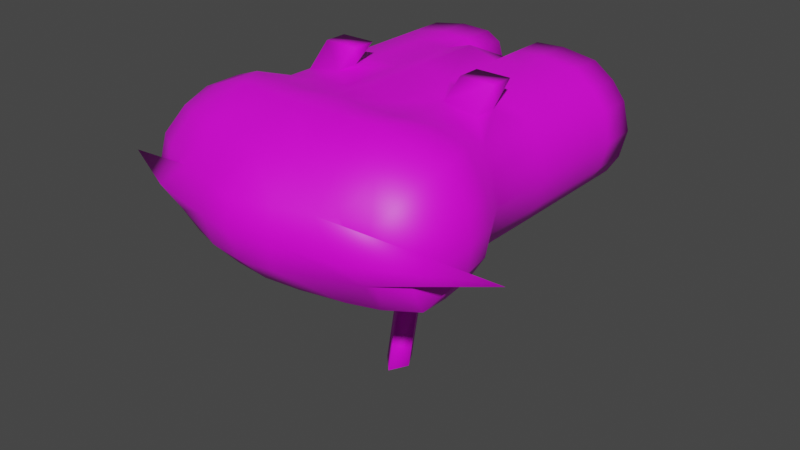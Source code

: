 # Source: DogTri.blend  (saved by Blender 2.91.10; exported with 4.5.12 LTS)
import bpy
from mathutils import Matrix  # noqa: F401  (used for matrix-valued properties, if any)

bpy.ops.wm.read_factory_settings(use_empty=True)
scene = bpy.context.scene
scene.name = 'Scene'

# ---- collections
col_collection = bpy.data.collections.new('Collection'); scene.collection.children.link(col_collection)

# ---- images (referenced by path relative to the original .blend; pixels are not part of the script)
import os
ASSET_DIR = os.environ.get("B2B_ASSET_DIR", "")  # directory of the original .blend (textures are referenced by path, not embedded)
HERE = os.path.dirname(os.path.abspath(__file__))  # packed textures are extracted next to this script under _unpacked/

def load_image(name, relpath, width, height, colorspace="sRGB"):
    """Load a texture the original file referenced (path relative to the .blend, or extracted next to this script)."""
    p = next((c for c in (os.path.join(HERE, relpath), os.path.join(ASSET_DIR, relpath)) if relpath and os.path.exists(c)), "")
    if p:
        img = bpy.data.images.load(p, check_existing=True)
        img.name = name
    else:  # same state as the original file: an image datablock whose file is absent (Cycles renders it pink)
        img = bpy.data.images.new(name, width, height)
        img.source = "FILE"
        img.filepath = "//" + (relpath or name)
    img.colorspace_settings.name = colorspace
    return img
img_dogtex_png = load_image('DogTex.png', 'DogTex.png', 1024, 1024, 'sRGB')

# ---- materials (node trees are filled in below, after node groups)
mat_x = bpy.data.materials.new('マテリアル')
mat_x.use_transparent_shadow = False

# ---- material node trees
mat_x.use_nodes = True; mat_x.node_tree.nodes.clear()
_N = mat_x.node_tree.nodes; _L = mat_x.node_tree.links
n0 = _N.new('ShaderNodeBsdfPrincipled'); n0.name = 'Principled BSDF'; n0.location = (130, 280)
n0.distribution = 'GGX'
n0.subsurface_method = 'BURLEY'
n0.inputs[3].default_value = 1.45
n0.inputs[27].default_value = (0.0, 0.0, 0.0, 1.0)
n0.inputs[28].default_value = 1.0
n1 = _N.new('ShaderNodeOutputMaterial'); n1.name = 'Material Output'; n1.location = (471, 267)
n2 = _N.new('ShaderNodeTexImage'); n2.name = '画像テクスチャ'; n2.location = (-225, 214)
n2.image = img_dogtex_png
_L.new(n0.outputs[0], n1.inputs[0])
_L.new(n2.outputs[0], n0.inputs[0])
n1.is_active_output = True

# ---- world
world_world = bpy.data.worlds.new('World'); scene.world = world_world
world_world.use_nodes = True; world_world.node_tree.nodes.clear()
_N = world_world.node_tree.nodes; _L = world_world.node_tree.links
n0 = _N.new('ShaderNodeOutputWorld'); n0.name = 'World Output'; n0.location = (300, 300)
n1 = _N.new('ShaderNodeBackground'); n1.name = 'Background'; n1.location = (10, 300)
n1.inputs[0].default_value = (0.05088, 0.05088, 0.05088, 1.0)
_L.new(n1.outputs[0], n0.inputs[0])
n0.is_active_output = True
world_world.color = (0.05088, 0.05088, 0.05088)
world_world.use_sun_shadow = False
world_world.sun_shadow_jitter_overblur = 0.0

# ---- meshes
me_001 = bpy.data.meshes.new('立方体.001')
me_001.from_pydata([(-0.05397, -0.005451, 0.1972), (-0.05397, -0.005451, -0.2028), (0.001657, -1.23, -0.2028), (-0.4071, -0.005451, 0.1596), (-0.4633, -1.095, 0.1795), (-0.4136, -0.005451, -0.1679), (-0.4935, -1.112, -0.1841), (-0.02268, -0.005451, -0.1028), (-0.009117, -0.005451, -0.002765), (-0.02268, -0.005451, 0.09724), (0.001657, -0.2555, 0.2579), (0.001657, -1.34, 0.09724), (0.001657, -1.359, -0.002765), (0.001657, -1.326, -0.1028), (0.001657, -0.7555, -0.2509), (0.001657, -0.5055, -0.2509), (0.001657, -0.2555, -0.2509), (-0.3354, -0.005451, -0.2234), (-0.2102, -0.005451, -0.2527), (-0.1033, -0.005451, -0.2253), (-0.1251, -1.217, -0.2028), (-0.2752, -1.186, -0.2028), (-0.3751, -1.153, -0.2028), (-0.4108, -0.7555, -0.1691), (-0.4136, -0.5055, -0.1679), (-0.4136, -0.2555, -0.1679), (-0.4555, -0.005451, 0.09724), (-0.4798, -0.005451, -0.002765), (-0.4555, -0.005451, -0.1028), (-0.4962, -1.154, -0.1028), (-0.4962, -1.187, -0.002765), (-0.4962, -1.154, 0.09724), (-0.4244, -0.7555, 0.1713), (-0.4071, -0.5055, 0.1596), (-0.4071, -0.2555, 0.1596), (-0.1033, -0.005451, 0.2268), (-0.2102, -0.005451, 0.2316), (-0.3354, -0.005451, 0.2117), (-0.3584, -1.153, 0.1972), (-0.2501, -1.19, 0.1972), (-0.1251, -1.205, 0.1972), (-0.3713, -1.214, -0.1028), (-0.2923, -1.277, -0.002765), (-0.3159, -1.243, 0.09724), (-0.651, -1.151, -0.002765), (-0.2501, -1.274, 0.09724), (-0.1251, -1.309, -0.1028), (-0.1251, -1.334, -0.002765), (-0.1251, -1.309, 0.09724), (-0.1033, -0.005451, -0.1028), (-0.1033, -0.005451, -0.002765), (-0.1033, -0.005451, 0.09724), (-0.2102, -0.005451, -0.1028), (-0.2102, -0.005451, -0.002765), (-0.2102, -0.005451, 0.09724), (-0.3354, -0.005451, -0.1028), (-0.3354, -0.005451, -0.002765), (-0.3354, -0.005451, 0.09724), (-0.3354, -0.2555, 0.2117), (-0.2102, -0.2555, 0.2316), (-0.1033, -0.2555, 0.2268), (-0.3354, -0.5055, 0.2117), (-0.2102, -0.5055, 0.2316), (-0.1033, -0.5055, 0.2268), (-0.3354, -0.7555, 0.2117), (-0.2102, -0.7555, 0.2316), (-0.1033, -0.7555, 0.2268), (-0.4555, -0.2555, -0.1028), (-0.4798, -0.2555, -0.002765), (-0.4555, -0.2555, 0.09724), (-0.4555, -0.5055, -0.1028), (-0.4798, -0.5055, -0.002765), (-0.4555, -0.5055, 0.09724), (-0.4555, -0.7555, -0.1028), (-0.49, -0.7555, -0.002228), (-0.4555, -0.7555, 0.09724), (-0.1033, -0.2555, -0.2253), (-0.2102, -0.2555, -0.2527), (-0.3354, -0.2555, -0.2234), (-0.1033, -0.5055, -0.2253), (-0.2102, -0.5055, -0.2527), (-0.3354, -0.5055, -0.2234), (-0.1033, -0.7555, -0.2253), (-0.2102, -0.7555, -0.2527), (-0.3354, -0.7555, -0.2234), (-0.05397, -0.1304, -0.2028), (-0.4136, -0.1304, -0.1679), (-0.4071, -0.1304, 0.1596), (-0.05397, -0.1304, 0.1972), (-0.3354, -0.1304, 0.2117), (-0.2102, -0.1304, 0.2316), (-0.1033, -0.1304, 0.2268), (-0.4555, -0.1304, -0.1028), (-0.4798, -0.1304, -0.002765), (-0.4555, -0.1304, 0.09724), (-0.1033, -0.1304, -0.2253), (-0.2102, -0.1304, -0.2527), (-0.3354, -0.1304, -0.2234), (-0.02268, -0.1304, 0.09724), (-0.009117, -0.1304, -0.002765), (-0.02268, -0.1304, -0.1028), (-0.2102, -0.6705, 0.2316), (-0.2102, -0.588, 0.2316), (-0.3354, -0.6721, 0.2117), (-0.3354, -0.5888, 0.2117), (-0.2102, -0.5872, 0.2876), (-0.2102, -0.5047, 0.2876), (-0.3354, -0.5888, 0.2876), (-0.3354, -0.5055, 0.2876), (0.001657, -1.053, -0.3253), (-0.4778, -0.9904, -0.2008), (-0.478, -0.9904, 0.2075), (-0.375, -1.021, 0.2506), (-0.2501, -1.042, 0.2851), (-0.1251, -1.048, 0.2851), (-0.5442, -0.9904, -0.1028), (-0.5716, -0.9837, 0.006749), (-0.5442, -0.9904, 0.09724), (-0.1251, -1.048, -0.3143), (-0.2501, -1.042, -0.2975), (-0.3751, -1.021, -0.2567), (0.001657, -0.9032, -0.2934), (-0.4659, -0.8719, -0.1989), (-0.4622, -0.8719, 0.2167), (-0.3552, -0.8873, 0.2567), (-0.2301, -0.8979, 0.2567), (-0.1142, -0.9006, 0.2567), (-0.5247, -0.8719, -0.1028), (-0.5486, -0.8719, -0.002228), (-0.5247, -0.8719, 0.09724), (-0.1142, -0.9006, -0.2873), (-0.2301, -0.8979, -0.2793), (-0.3552, -0.8873, -0.2426), (-0.4047, -1.197, -0.1028), (-0.3981, -1.213, 0.09724), (-0.3976, -1.245, -0.002765), (0.05385, -0.005451, 0.1972), (-0.001783, -1.23, 0.1972), (0.05385, -0.005451, -0.2028), (0.407, -0.005451, 0.1596), (0.4558, -1.102, 0.1795), (0.4135, -0.005451, -0.1679), (0.4934, -1.112, -0.1841), (0.02256, -0.005451, -0.1028), (0.008991, -0.005451, -0.002765), (0.02256, -0.005451, 0.09724), (-0.001783, -0.5055, 0.2579), (-0.001783, -0.7555, 0.2579), (0.3353, -0.005451, -0.2234), (0.2101, -0.005451, -0.2527), (0.1032, -0.005451, -0.2253), (0.1249, -1.217, -0.2028), (0.2751, -1.186, -0.2028), (0.3749, -1.153, -0.2028), (0.4107, -0.7555, -0.1691), (0.4135, -0.5055, -0.1679), (0.4135, -0.2555, -0.1679), (0.4554, -0.005451, 0.09724), (0.4797, -0.005451, -0.002765), (0.4554, -0.005451, -0.1028), (0.4961, -1.154, -0.1028), (0.4961, -1.187, -0.002765), (0.4961, -1.154, 0.09724), (0.4243, -0.7555, 0.1713), (0.407, -0.5055, 0.1596), (0.407, -0.2555, 0.1596), (0.1032, -0.005451, 0.2268), (0.2101, -0.005451, 0.2316), (0.3353, -0.005451, 0.2117), (0.3583, -1.153, 0.1972), (0.2499, -1.19, 0.1972), (0.1249, -1.205, 0.1972), (0.3712, -1.214, -0.1028), (0.2922, -1.277, -0.002765), (0.3158, -1.243, 0.09724), (0.759, -1.114, -0.002765), (0.2499, -1.274, 0.09724), (0.1249, -1.309, -0.1028), (0.1249, -1.334, -0.002765), (0.1249, -1.309, 0.09724), (0.1032, -0.005451, -0.1028), (0.1032, -0.005451, -0.002765), (0.1032, -0.005451, 0.09724), (0.2101, -0.005451, -0.1028), (0.2101, -0.005451, -0.002765), (0.2101, -0.005451, 0.09724), (0.3353, -0.005451, -0.1028), (0.3353, -0.005451, -0.002765), (0.3353, -0.005451, 0.09724), (0.3353, -0.2555, 0.2117), (0.2101, -0.2555, 0.2316), (0.1032, -0.2555, 0.2268), (0.3353, -0.5055, 0.2117), (0.2101, -0.5055, 0.2316), (0.1032, -0.5055, 0.2268), (0.3353, -0.7555, 0.2117), (0.2101, -0.7555, 0.2316), (0.1032, -0.7555, 0.2268), (0.4554, -0.2555, -0.1028), (0.4797, -0.2555, -0.002765), (0.4554, -0.2555, 0.09724), (0.4554, -0.5055, -0.1028), (0.4797, -0.5055, -0.002765), (0.4554, -0.5055, 0.09724), (0.4554, -0.7555, -0.1028), (0.4797, -0.7555, -0.002765), (0.4554, -0.7555, 0.09724), (0.1032, -0.2555, -0.2253), (0.2101, -0.2555, -0.2527), (0.3353, -0.2555, -0.2234), (0.1032, -0.5055, -0.2253), (0.2101, -0.5055, -0.2527), (0.3353, -0.5055, -0.2234), (0.1032, -0.7555, -0.2253), (0.2101, -0.7555, -0.2527), (0.3353, -0.7555, -0.2234), (-0.002869, -0.2555, 0.09723), (-0.001783, -0.2555, -0.002765), (-0.001783, -0.2555, -0.1028), (0.05385, -0.1304, -0.2028), (0.4135, -0.1304, -0.1679), (0.407, -0.1304, 0.1596), (0.05385, -0.1304, 0.1972), (0.3353, -0.1304, 0.2117), (0.2101, -0.1304, 0.2316), (0.1032, -0.1304, 0.2268), (0.4554, -0.1304, -0.1028), (0.4797, -0.1304, -0.002765), (0.4554, -0.1304, 0.09724), (0.1032, -0.1304, -0.2253), (0.2101, -0.1304, -0.2527), (0.3353, -0.1304, -0.2234), (0.04001, -0.1304, 0.09723), (0.008991, -0.1304, -0.002765), (0.02256, -0.1304, -0.1028), (0.2101, -0.6705, 0.2316), (0.2101, -0.588, 0.2316), (0.3353, -0.6721, 0.2117), (0.3353, -0.5888, 0.2117), (0.2101, -0.5872, 0.2876), (0.2101, -0.5047, 0.2876), (0.3353, -0.5888, 0.2876), (0.3353, -0.5055, 0.2876), (-0.001783, -1.053, 0.2851), (0.4777, -0.9904, -0.2008), (0.4779, -0.9904, 0.2075), (0.3748, -1.021, 0.2506), (0.2499, -1.042, 0.2851), (0.1249, -1.048, 0.2851), (0.5441, -0.9904, -0.1028), (0.5591, -0.9904, -0.002765), (0.5441, -0.9904, 0.09724), (0.1249, -1.048, -0.3143), (0.2499, -1.042, -0.2975), (0.3749, -1.021, -0.2567), (0.4658, -0.8719, -0.1989), (0.4522, -0.8719, 0.2167), (0.3551, -0.8873, 0.2567), (0.23, -0.8979, 0.2567), (0.114, -0.9006, 0.2567), (0.5245, -0.8719, -0.1028), (0.5395, -0.8719, -0.002765), (0.5245, -0.8719, 0.09724), (0.114, -0.9006, -0.2873), (0.23, -0.8979, -0.2793), (0.3551, -0.8873, -0.2426), (-0.001783, -0.9032, 0.2661), (0.4046, -1.197, -0.1028), (0.398, -1.213, 0.09724), (0.3975, -1.245, -0.002765), (0.001657, -0.3805, -0.2509), (-0.1033, -0.3165, -0.2253), (0.1032, -0.3165, -0.2253), (0.002454, -0.487, -0.4553), (0.002454, -0.362, -0.4553), (0.0384, -0.423, -0.4297), (-0.05688, -0.423, -0.4297), (0.003073, -0.6355, -0.614), (0.003073, -0.5105, -0.614), (0.03902, -0.5715, -0.5884), (-0.05626, -0.5715, -0.5884), (0.06948, -0.7621, -0.7451), (0.06948, -0.6371, -0.7451), (0.1054, -0.6981, -0.7439), (0.01014, -0.6981, -0.7439), (-0.3881, -1.275, -0.002765), (0.3486, -1.301, -0.002765)], [], [(120, 6, 110), (117, 4, 111), (40, 243, 114), (57, 3, 37), (48, 137, 40), (134, 38, 4), (43, 39, 38), (45, 40, 39), (22, 41, 133), (133, 30, 29), (30, 134, 31), (22, 21, 41), (41, 44, 42), (42, 45, 43), (21, 46, 41), (41, 285, 44), (47, 48, 45), (2, 46, 20), (13, 47, 46), (47, 11, 48), (51, 0, 9), (54, 35, 51), (54, 37, 36), (1, 49, 7), (7, 50, 8), (50, 9, 8), (19, 52, 49), (52, 50, 49), (53, 51, 50), (17, 52, 18), (52, 56, 53), (56, 54, 53), (5, 55, 17), (28, 56, 55), (56, 26, 57), (60, 88, 91), (60, 146, 10), (66, 146, 63), (34, 89, 87), (58, 90, 89), (59, 91, 90), (33, 58, 34), (61, 59, 58), (62, 60, 59), (32, 103, 104), (65, 103, 64), (101, 66, 63), (4, 112, 111), (38, 113, 112), (39, 114, 113), (69, 87, 94), (72, 34, 69), (75, 33, 72), (25, 92, 86), (67, 93, 92), (68, 94, 93), (24, 67, 25), (70, 68, 67), (71, 69, 68), (24, 73, 70), (73, 71, 70), (71, 75, 72), (6, 115, 110), (29, 116, 115), (116, 31, 117), (78, 86, 97), (81, 25, 78), (81, 23, 24), (85, 76, 95), (76, 96, 95), (77, 97, 96), (79, 270, 15), (271, 80, 77), (80, 78, 77), (14, 79, 15), (82, 80, 79), (83, 81, 80), (109, 20, 118), (20, 119, 118), (119, 22, 120), (218, 85, 100), (88, 216, 98), (216, 99, 98), (99, 218, 100), (99, 7, 8), (98, 8, 9), (88, 9, 0), (100, 1, 7), (96, 17, 18), (95, 18, 19), (85, 19, 1), (97, 5, 17), (93, 26, 27), (92, 27, 28), (86, 28, 5), (94, 3, 26), (90, 35, 36), (89, 36, 37), (87, 37, 3), (91, 0, 35), (101, 107, 103), (108, 105, 106), (102, 108, 106), (104, 107, 108), (102, 105, 101), (131, 120, 132), (118, 131, 130), (121, 118, 130), (116, 129, 128), (115, 128, 127), (110, 127, 122), (125, 114, 126), (124, 113, 125), (111, 124, 123), (114, 266, 126), (129, 111, 123), (132, 110, 122), (132, 23, 84), (75, 123, 32), (66, 266, 147), (32, 124, 64), (64, 125, 65), (65, 126, 66), (122, 73, 23), (127, 74, 73), (74, 129, 75), (14, 130, 82), (130, 83, 82), (131, 84, 83), (135, 43, 134), (135, 41, 42), (254, 142, 153), (251, 140, 162), (243, 171, 248), (188, 139, 157), (179, 137, 11), (169, 174, 268), (174, 170, 176), (176, 171, 179), (267, 172, 153), (161, 267, 160), (161, 268, 269), (153, 172, 152), (172, 173, 175), (173, 176, 175), (152, 177, 151), (172, 178, 177), (176, 178, 286), (177, 2, 151), (178, 13, 177), (178, 11, 12), (136, 182, 145), (166, 185, 182), (185, 168, 188), (138, 180, 150), (143, 181, 180), (145, 181, 144), (150, 183, 149), (181, 183, 180), (182, 184, 181), (183, 148, 149), (184, 186, 183), (185, 187, 184), (186, 141, 148), (187, 159, 186), (187, 157, 158), (222, 191, 225), (10, 194, 191), (146, 197, 194), (223, 165, 221), (224, 189, 223), (225, 190, 224), (189, 164, 165), (190, 192, 189), (191, 193, 190), (237, 195, 163), (196, 195, 235), (235, 236, 194), (246, 140, 245), (247, 169, 246), (248, 170, 247), (221, 200, 228), (165, 203, 200), (164, 206, 203), (226, 156, 220), (227, 198, 226), (228, 199, 227), (198, 155, 156), (199, 201, 198), (200, 202, 199), (155, 204, 154), (202, 204, 201), (203, 205, 202), (249, 142, 244), (250, 160, 249), (250, 162, 161), (220, 209, 231), (156, 212, 209), (212, 154, 215), (219, 207, 16), (230, 207, 229), (231, 208, 230), (210, 270, 272), (211, 210, 272), (209, 211, 208), (210, 14, 15), (211, 213, 210), (212, 214, 211), (109, 151, 2), (253, 151, 252), (253, 153, 152), (219, 218, 234), (222, 216, 10), (233, 216, 232), (233, 218, 217), (143, 233, 144), (145, 233, 232), (136, 232, 222), (138, 234, 143), (148, 230, 149), (149, 229, 150), (150, 219, 138), (141, 231, 148), (157, 227, 158), (158, 226, 159), (159, 220, 141), (139, 228, 157), (166, 224, 167), (167, 223, 168), (168, 221, 139), (136, 225, 166), (241, 235, 237), (242, 239, 241), (236, 242, 238), (238, 241, 237), (239, 236, 235), (264, 254, 253), (264, 252, 263), (121, 252, 109), (261, 251, 250), (261, 249, 260), (260, 244, 255), (258, 248, 247), (257, 247, 246), (257, 245, 256), (266, 248, 259), (262, 245, 251), (265, 244, 254), (154, 265, 215), (206, 256, 262), (197, 266, 259), (195, 256, 163), (195, 258, 257), (196, 259, 258), (204, 255, 154), (205, 260, 204), (205, 262, 261), (14, 263, 121), (214, 263, 213), (215, 264, 214), (174, 269, 268), (269, 172, 267), (16, 276, 271), (270, 275, 272), (273, 279, 275), (280, 273, 276), (275, 16, 272), (276, 270, 271), (277, 283, 279), (284, 277, 280), (278, 276, 274), (275, 278, 274), (282, 283, 281), (281, 284, 282), (282, 280, 278), (279, 282, 278), (41, 46, 47), (172, 286, 178), (173, 174, 176), (42, 44, 45), (16, 207, 272), (16, 271, 76), (101, 103, 65), (104, 102, 61), (62, 61, 102), (237, 235, 195), (193, 236, 238), (192, 193, 238), (286, 175, 176), (176, 179, 178), (45, 44, 285), (285, 47, 45), (120, 22, 6), (117, 31, 4), (40, 137, 243), (57, 26, 3), (48, 11, 137), (4, 31, 134), (134, 43, 38), (43, 45, 39), (45, 48, 40), (29, 6, 133), (6, 22, 133), (133, 135, 30), (30, 135, 134), (21, 20, 46), (41, 47, 285), (2, 13, 46), (13, 12, 47), (47, 12, 11), (51, 35, 0), (54, 36, 35), (54, 57, 37), (1, 19, 49), (7, 49, 50), (50, 51, 9), (19, 18, 52), (52, 53, 50), (53, 54, 51), (17, 55, 52), (52, 55, 56), (56, 57, 54), (5, 28, 55), (28, 27, 56), (56, 27, 26), (60, 10, 88), (60, 63, 146), (66, 147, 146), (34, 58, 89), (58, 59, 90), (59, 60, 91), (33, 61, 58), (61, 62, 59), (62, 63, 60), (61, 33, 104), (33, 32, 104), (32, 64, 103), (63, 62, 102), (101, 65, 66), (63, 102, 101), (4, 38, 112), (38, 39, 113), (39, 40, 114), (69, 34, 87), (72, 33, 34), (75, 32, 33), (25, 67, 92), (67, 68, 93), (68, 69, 94), (24, 70, 67), (70, 71, 68), (71, 72, 69), (24, 23, 73), (73, 74, 71), (71, 74, 75), (6, 29, 115), (29, 30, 116), (116, 30, 31), (78, 25, 86), (81, 24, 25), (81, 84, 23), (85, 16, 76), (76, 77, 96), (77, 78, 97), (79, 271, 270), (77, 76, 271), (271, 79, 80), (80, 81, 78), (14, 82, 79), (82, 83, 80), (83, 84, 81), (109, 2, 20), (20, 21, 119), (119, 21, 22), (218, 16, 85), (88, 10, 216), (216, 217, 99), (99, 217, 218), (99, 100, 7), (98, 99, 8), (88, 98, 9), (100, 85, 1), (96, 97, 17), (95, 96, 18), (85, 95, 19), (97, 86, 5), (93, 94, 26), (92, 93, 27), (86, 92, 28), (94, 87, 3), (90, 91, 35), (89, 90, 36), (87, 89, 37), (91, 88, 0), (101, 105, 107), (108, 107, 105), (102, 104, 108), (104, 103, 107), (102, 106, 105), (131, 119, 120), (118, 119, 131), (121, 109, 118), (116, 117, 129), (115, 116, 128), (110, 115, 127), (125, 113, 114), (124, 112, 113), (111, 112, 124), (114, 243, 266), (129, 117, 111), (132, 120, 110), (132, 122, 23), (75, 129, 123), (66, 126, 266), (32, 123, 124), (64, 124, 125), (65, 125, 126), (122, 127, 73), (127, 128, 74), (74, 128, 129), (14, 121, 130), (130, 131, 83), (131, 132, 84), (135, 42, 43), (135, 133, 41), (254, 244, 142), (251, 245, 140), (243, 137, 171), (188, 168, 139), (179, 171, 137), (268, 162, 140), (140, 169, 268), (174, 169, 170), (176, 170, 171), (153, 142, 267), (142, 160, 267), (161, 269, 267), (161, 162, 268), (152, 172, 177), (177, 13, 2), (178, 12, 13), (178, 179, 11), (136, 166, 182), (166, 167, 185), (185, 167, 168), (138, 143, 180), (143, 144, 181), (145, 182, 181), (150, 180, 183), (181, 184, 183), (182, 185, 184), (183, 186, 148), (184, 187, 186), (185, 188, 187), (186, 159, 141), (187, 158, 159), (187, 188, 157), (222, 10, 191), (10, 146, 194), (146, 147, 197), (223, 189, 165), (224, 190, 189), (225, 191, 190), (189, 192, 164), (190, 193, 192), (191, 194, 193), (163, 164, 238), (164, 192, 238), (238, 237, 163), (236, 193, 194), (194, 197, 235), (197, 196, 235), (246, 169, 140), (247, 170, 169), (248, 171, 170), (221, 165, 200), (165, 164, 203), (164, 163, 206), (226, 198, 156), (227, 199, 198), (228, 200, 199), (198, 201, 155), (199, 202, 201), (200, 203, 202), (155, 201, 204), (202, 205, 204), (203, 206, 205), (249, 160, 142), (250, 161, 160), (250, 251, 162), (220, 156, 209), (156, 155, 212), (212, 155, 154), (219, 229, 207), (230, 208, 207), (231, 209, 208), (210, 15, 270), (272, 207, 208), (208, 211, 272), (209, 212, 211), (210, 213, 14), (211, 214, 213), (212, 215, 214), (109, 252, 151), (253, 152, 151), (253, 254, 153), (219, 16, 218), (222, 232, 216), (233, 217, 216), (233, 234, 218), (143, 234, 233), (145, 144, 233), (136, 145, 232), (138, 219, 234), (148, 231, 230), (149, 230, 229), (150, 229, 219), (141, 220, 231), (157, 228, 227), (158, 227, 226), (159, 226, 220), (139, 221, 228), (166, 225, 224), (167, 224, 223), (168, 223, 221), (136, 222, 225), (241, 239, 235), (242, 240, 239), (236, 240, 242), (238, 242, 241), (239, 240, 236), (264, 265, 254), (264, 253, 252), (121, 263, 252), (261, 262, 251), (261, 250, 249), (260, 249, 244), (258, 259, 248), (257, 258, 247), (257, 246, 245), (266, 243, 248), (262, 256, 245), (265, 255, 244), (154, 255, 265), (206, 163, 256), (197, 147, 266), (195, 257, 256), (195, 196, 258), (196, 197, 259), (204, 260, 255), (205, 261, 260), (205, 206, 262), (14, 213, 263), (214, 264, 263), (215, 265, 264), (174, 173, 269), (269, 173, 172), (16, 274, 276), (270, 273, 275), (273, 277, 279), (280, 277, 273), (275, 274, 16), (276, 273, 270), (277, 281, 283), (284, 281, 277), (278, 280, 276), (275, 279, 278), (282, 284, 280), (279, 283, 282), (172, 175, 286)])
me_001.polygons.foreach_set('use_smooth', [True] * 570)
_uv = me_001.uv_layers.new(name='UVマップ')
_uv.uv.foreach_set('vector', [0.304, 0.4566, 0.3466, 0.44, 0.3361, 0.4723, 0.3766, 0.09987, 0.3462, 0.139, 0.3365, 0.1073, 0.2612, 0.2146, 0.2043, 0.18, 0.2376, 0.1623, 0.4623, 0.2787, 0.4657, 0.2533, 0.4853, 0.2605, 0.278, 0.2623, 0.228, 0.2329, 0.2612, 0.2146, 0.3573, 0.189, 0.3223, 0.1678, 0.3462, 0.139, 0.3377, 0.2138, 0.2962, 0.1938, 0.3223, 0.1678, 0.3196, 0.2345, 0.2612, 0.2146, 0.2962, 0.1938, 0.3197, 0.4173, 0.3424, 0.3841, 0.3503, 0.3951, 0.3503, 0.3951, 0.3983, 0.4045, 0.3678, 0.4241, 0.4081, 0.1747, 0.3573, 0.189, 0.3754, 0.1551, 0.3197, 0.4173, 0.2954, 0.3967, 0.3424, 0.3841, 0.553, 0.8536, 0.4691, 0.9012, 0.5133, 0.8387, 0.3598, 0.2482, 0.3196, 0.2345, 0.3377, 0.2138, 0.2954, 0.3967, 0.2689, 0.3364, 0.3424, 0.3841, 0.553, 0.8536, 0.5105, 0.921, 0.4691, 0.9012, 0.5518, 0.9408, 0.553, 0.9716, 0.5145, 0.9757, 0.2241, 0.3603, 0.2689, 0.3364, 0.256, 0.3744, 0.2339, 0.3255, 0.2801, 0.3018, 0.2689, 0.3364, 0.2801, 0.3018, 0.2368, 0.2725, 0.278, 0.2623, 0.5148, 0.3198, 0.5345, 0.3021, 0.5367, 0.3266, 0.4881, 0.3047, 0.5276, 0.2918, 0.5148, 0.3198, 0.4881, 0.3047, 0.4853, 0.2605, 0.5099, 0.2764, 0.5463, 0.4073, 0.5256, 0.3963, 0.5431, 0.3856, 0.5431, 0.3856, 0.5083, 0.3724, 0.5358, 0.3577, 0.5032, 0.3497, 0.5367, 0.3266, 0.5358, 0.3577, 0.5419, 0.4168, 0.5065, 0.4141, 0.5256, 0.3963, 0.5065, 0.4141, 0.5083, 0.3724, 0.5256, 0.3963, 0.4686, 0.3317, 0.5148, 0.3198, 0.5032, 0.3497, 0.514, 0.4507, 0.5065, 0.4141, 0.5314, 0.4346, 0.5065, 0.4141, 0.4659, 0.43, 0.4844, 0.3966, 0.4344, 0.2994, 0.4881, 0.3047, 0.4686, 0.3317, 0.4988, 0.4605, 0.4911, 0.4399, 0.514, 0.4507, 0.4836, 0.466, 0.4659, 0.43, 0.4911, 0.4399, 0.4344, 0.2994, 0.4452, 0.2498, 0.4623, 0.2787, 0.5815, 0.243, 0.5657, 0.2876, 0.554, 0.2728, 0.5815, 0.243, 0.6605, 0.1914, 0.6118, 0.2644, 0.6784, 0.09762, 0.6605, 0.1914, 0.6298, 0.1709, 0.4933, 0.1856, 0.5004, 0.2322, 0.477, 0.2214, 0.5187, 0.1991, 0.5305, 0.2514, 0.5004, 0.2322, 0.5531, 0.221, 0.554, 0.2728, 0.5305, 0.2514, 0.5348, 0.1105, 0.5187, 0.1991, 0.4933, 0.1856, 0.5615, 0.1267, 0.5531, 0.221, 0.5187, 0.1991, 0.5989, 0.1505, 0.5815, 0.243, 0.5531, 0.221, 0.5795, 0.03312, 0.5929, 0.07698, 0.577, 0.1019, 0.6468, 0.07671, 0.5929, 0.07698, 0.609, 0.05205, 0.6303, 0.1019, 0.6784, 0.09762, 0.6298, 0.1709, 0.3462, 0.139, 0.3073, 0.1263, 0.3365, 0.1073, 0.3223, 0.1678, 0.2723, 0.1453, 0.3073, 0.1263, 0.2962, 0.1938, 0.2376, 0.1623, 0.2723, 0.1453, 0.4691, 0.1742, 0.477, 0.2214, 0.4538, 0.2134, 0.5102, 0.09673, 0.4933, 0.1856, 0.4691, 0.1742, 0.5545, 0.01907, 0.5348, 0.1105, 0.5102, 0.09673, 0.5275, 0.5096, 0.4945, 0.4926, 0.511, 0.4838, 0.5105, 0.5204, 0.47, 0.504, 0.4945, 0.4926, 0.4349, 0.1595, 0.4538, 0.2134, 0.4186, 0.204, 0.5659, 0.5644, 0.5105, 0.5204, 0.5275, 0.5096, 0.5483, 0.5766, 0.4865, 0.5345, 0.5105, 0.5204, 0.4776, 0.07878, 0.4691, 0.1742, 0.4349, 0.1595, 0.5659, 0.5644, 0.5884, 0.6342, 0.5483, 0.5766, 0.5884, 0.6342, 0.5246, 0.5926, 0.5483, 0.5766, 0.4776, 0.07878, 0.5545, 0.01907, 0.5102, 0.09673, 0.3466, 0.44, 0.3726, 0.4763, 0.3361, 0.4723, 0.3678, 0.4241, 0.4118, 0.4811, 0.3726, 0.4763, 0.4118, 0.09211, 0.3754, 0.1551, 0.3766, 0.09987, 0.5476, 0.4953, 0.511, 0.4838, 0.5293, 0.4715, 0.5876, 0.5491, 0.5275, 0.5096, 0.5476, 0.4953, 0.5876, 0.5491, 0.607, 0.6213, 0.5659, 0.5644, 0.5756, 0.4165, 0.5958, 0.4519, 0.5678, 0.4299, 0.5958, 0.4519, 0.551, 0.4517, 0.5678, 0.4299, 0.5734, 0.4738, 0.5293, 0.4715, 0.551, 0.4517, 0.6417, 0.5085, 0.6447, 0.4607, 0.6666, 0.4898, 0.6083, 0.465, 0.6167, 0.5275, 0.5734, 0.4738, 0.6167, 0.5275, 0.5476, 0.4953, 0.5734, 0.4738, 0.7094, 0.5478, 0.6417, 0.5085, 0.6666, 0.4898, 0.6843, 0.5662, 0.6167, 0.5275, 0.6417, 0.5085, 0.6586, 0.5849, 0.5876, 0.5491, 0.6167, 0.5275, 0.2021, 0.4129, 0.256, 0.3744, 0.2342, 0.4279, 0.256, 0.3744, 0.2684, 0.4407, 0.2342, 0.4279, 0.2684, 0.4407, 0.3197, 0.4173, 0.304, 0.4566, 0.6168, 0.3827, 0.5756, 0.4165, 0.5778, 0.3842, 0.5657, 0.2876, 0.6129, 0.3181, 0.5722, 0.3216, 0.6129, 0.3181, 0.5755, 0.3531, 0.5722, 0.3216, 0.5755, 0.3531, 0.6168, 0.3827, 0.5778, 0.3842, 0.5755, 0.3531, 0.5431, 0.3856, 0.5358, 0.3577, 0.5722, 0.3216, 0.5358, 0.3577, 0.5367, 0.3266, 0.5657, 0.2876, 0.5367, 0.3266, 0.5345, 0.3021, 0.5778, 0.3842, 0.5463, 0.4073, 0.5431, 0.3856, 0.551, 0.4517, 0.514, 0.4507, 0.5314, 0.4346, 0.5678, 0.4299, 0.5314, 0.4346, 0.5419, 0.4168, 0.5756, 0.4165, 0.5419, 0.4168, 0.5463, 0.4073, 0.5293, 0.4715, 0.4988, 0.4605, 0.514, 0.4507, 0.4186, 0.204, 0.4452, 0.2498, 0.4122, 0.2504, 0.4945, 0.4926, 0.4577, 0.4716, 0.4836, 0.466, 0.511, 0.4838, 0.4836, 0.466, 0.4988, 0.4605, 0.4538, 0.2134, 0.4657, 0.2533, 0.4452, 0.2498, 0.5305, 0.2514, 0.5276, 0.2918, 0.5099, 0.2764, 0.5004, 0.2322, 0.5099, 0.2764, 0.4853, 0.2605, 0.477, 0.2214, 0.4853, 0.2605, 0.4657, 0.2533, 0.554, 0.2728, 0.5345, 0.3021, 0.5276, 0.2918, 0.8878, 0.8588, 0.8503, 0.8883, 0.8501, 0.8547, 0.8503, 0.9132, 0.8877, 0.8888, 0.8877, 0.9135, 0.8873, 0.9435, 0.8503, 0.9132, 0.8877, 0.9135, 0.8276, 0.8883, 0.8503, 0.8883, 0.8503, 0.9132, 0.9044, 0.8886, 0.8877, 0.8888, 0.9044, 0.8639, 0.2505, 0.4828, 0.304, 0.4566, 0.2908, 0.4968, 0.2342, 0.4279, 0.2505, 0.4828, 0.215, 0.4697, 0.1817, 0.4533, 0.2342, 0.4279, 0.215, 0.4697, 0.4118, 0.09211, 0.3644, 0.05979, 0.4012, 0.04748, 0.3726, 0.4763, 0.4007, 0.5235, 0.3637, 0.515, 0.3361, 0.4723, 0.3637, 0.515, 0.3277, 0.5074, 0.2496, 0.1035, 0.2376, 0.1623, 0.214, 0.1195, 0.2881, 0.08827, 0.2723, 0.1453, 0.2496, 0.1035, 0.3365, 0.1073, 0.2881, 0.08827, 0.3217, 0.07412, 0.2376, 0.1623, 0.1807, 0.1375, 0.214, 0.1195, 0.3644, 0.05979, 0.3365, 0.1073, 0.3217, 0.07412, 0.2908, 0.4968, 0.3361, 0.4723, 0.3277, 0.5074, 0.2908, 0.4968, 0.3107, 0.5504, 0.2766, 0.5423, 0.3359, 0.01564, 0.3217, 0.07412, 0.3072, 0.03025, 0.1881, 0.07304, 0.1807, 0.1375, 0.154, 0.09293, 0.3072, 0.03025, 0.2881, 0.08827, 0.2711, 0.04156, 0.2711, 0.04156, 0.2496, 0.1035, 0.2253, 0.05737, 0.2253, 0.05737, 0.214, 0.1195, 0.1881, 0.07304, 0.3277, 0.5074, 0.3406, 0.5592, 0.3107, 0.5504, 0.3637, 0.515, 0.381, 0.5708, 0.3406, 0.5592, 0.3764, 0.0001972, 0.3644, 0.05979, 0.3359, 0.01564, 0.1566, 0.4997, 0.215, 0.4697, 0.1911, 0.5188, 0.215, 0.4697, 0.2303, 0.5294, 0.1911, 0.5188, 0.2505, 0.4828, 0.2766, 0.5423, 0.2303, 0.5294, 0.3866, 0.2145, 0.3377, 0.2138, 0.3573, 0.189, 0.3782, 0.3663, 0.3424, 0.3841, 0.3549, 0.333, 0.1194, 0.3642, 0.1169, 0.3317, 0.1383, 0.3403, 0.0878, 0.2766, 0.1185, 0.2616, 0.1202, 0.2811, 0.2043, 0.18, 0.194, 0.2395, 0.1714, 0.1964, 0.7571, 0.3873, 0.7612, 0.4116, 0.7416, 0.4155, 0.205, 0.2741, 0.228, 0.2329, 0.2368, 0.2725, 0.1402, 0.2546, 0.1592, 0.2768, 0.1415, 0.2791, 0.1592, 0.2768, 0.165, 0.2488, 0.176, 0.2764, 0.176, 0.2764, 0.194, 0.2395, 0.205, 0.2741, 0.1394, 0.3185, 0.1466, 0.3189, 0.1383, 0.3403, 0.124, 0.2993, 0.1394, 0.3185, 0.1207, 0.3168, 0.124, 0.2989, 0.1415, 0.2791, 0.1457, 0.2987, 0.1383, 0.3403, 0.1466, 0.3189, 0.1598, 0.3448, 0.6706, 0.9696, 0.6308, 0.9845, 0.5866, 0.922, 0.5996, 0.8465, 0.632, 0.8475, 0.5866, 0.922, 0.1598, 0.3448, 0.2035, 0.3215, 0.1938, 0.3522, 0.1466, 0.3189, 0.2067, 0.2973, 0.2035, 0.3215, 0.632, 0.8475, 0.6694, 0.8824, 0.628, 0.9022, 0.2035, 0.3215, 0.2241, 0.3603, 0.1938, 0.3522, 0.2067, 0.2973, 0.2339, 0.3255, 0.2035, 0.3215, 0.2067, 0.2973, 0.2368, 0.2725, 0.2373, 0.2987, 0.8272, 0.3621, 0.8066, 0.3454, 0.8274, 0.3376, 0.8205, 0.3725, 0.7812, 0.3612, 0.8066, 0.3454, 0.7812, 0.3612, 0.7799, 0.4041, 0.7571, 0.3873, 0.8344, 0.2549, 0.8132, 0.2672, 0.8295, 0.2452, 0.8318, 0.2778, 0.7959, 0.2928, 0.8132, 0.2672, 0.8274, 0.3376, 0.7938, 0.3168, 0.8252, 0.3072, 0.8295, 0.2452, 0.7925, 0.2492, 0.818, 0.2269, 0.7959, 0.2928, 0.7925, 0.2492, 0.8132, 0.2672, 0.8066, 0.3454, 0.7612, 0.3359, 0.7938, 0.3168, 0.7925, 0.2492, 0.7993, 0.2107, 0.818, 0.2269, 0.77, 0.2682, 0.7756, 0.2226, 0.7925, 0.2492, 0.7812, 0.3612, 0.7296, 0.3682, 0.7612, 0.3359, 0.7756, 0.2226, 0.7831, 0.2009, 0.7993, 0.2107, 0.7496, 0.2338, 0.767, 0.1956, 0.7756, 0.2226, 0.7296, 0.3682, 0.7416, 0.4155, 0.7098, 0.416, 0.8571, 0.3759, 0.8736, 0.419, 0.8462, 0.3905, 0.902, 0.3988, 0.9213, 0.4878, 0.8736, 0.419, 0.9515, 0.4667, 0.9694, 0.5574, 0.9213, 0.4878, 0.7953, 0.431, 0.7895, 0.4762, 0.7729, 0.442, 0.8239, 0.4117, 0.8137, 0.4626, 0.7953, 0.431, 0.8462, 0.3905, 0.8465, 0.4407, 0.8239, 0.4117, 0.8137, 0.4626, 0.8309, 0.5476, 0.7895, 0.4762, 0.8465, 0.4407, 0.8563, 0.5315, 0.8137, 0.4626, 0.8736, 0.419, 0.8918, 0.508, 0.8465, 0.4407, 0.8875, 0.5788, 0.9034, 0.6026, 0.8753, 0.6213, 0.9393, 0.5781, 0.9034, 0.6026, 0.923, 0.5542, 0.923, 0.5542, 0.9073, 0.531, 0.9213, 0.4878, 0.1178, 0.2331, 0.1185, 0.2616, 0.09746, 0.2496, 0.1433, 0.2143, 0.1402, 0.2546, 0.1178, 0.2331, 0.1714, 0.1964, 0.165, 0.2488, 0.1433, 0.2143, 0.7729, 0.442, 0.7665, 0.4876, 0.7508, 0.4504, 0.7895, 0.4762, 0.8076, 0.5613, 0.7665, 0.4876, 0.8309, 0.5476, 0.8515, 0.6352, 0.8076, 0.5613, 0.7776, 0.1674, 0.8117, 0.1487, 0.7951, 0.1762, 0.7517, 0.1562, 0.7935, 0.1379, 0.7776, 0.1674, 0.7508, 0.4504, 0.734, 0.5026, 0.7173, 0.4603, 0.7935, 0.1379, 0.8502, 0.09025, 0.8117, 0.1487, 0.768, 0.1238, 0.8314, 0.07805, 0.7935, 0.1379, 0.7665, 0.4876, 0.7766, 0.5791, 0.734, 0.5026, 0.8502, 0.09025, 0.8717, 0.01669, 0.8914, 0.02961, 0.8062, 0.06196, 0.8717, 0.01669, 0.8314, 0.07805, 0.8076, 0.5613, 0.8209, 0.6535, 0.7766, 0.5791, 0.08869, 0.3217, 0.1169, 0.3317, 0.09846, 0.3466, 0.08566, 0.2994, 0.1207, 0.3168, 0.08869, 0.3217, 0.08566, 0.2994, 0.1202, 0.2811, 0.124, 0.2989, 0.7951, 0.1762, 0.8331, 0.163, 0.8146, 0.1885, 0.8117, 0.1487, 0.8733, 0.1057, 0.8331, 0.163, 0.8733, 0.1057, 0.8914, 0.02961, 0.9144, 0.04474, 0.8645, 0.2444, 0.8847, 0.207, 0.9082, 0.2294, 0.8379, 0.2085, 0.8847, 0.207, 0.8561, 0.2307, 0.8146, 0.1885, 0.8607, 0.1847, 0.8379, 0.2085, 0.9311, 0.1465, 0.9348, 0.1958, 0.8974, 0.193, 0.9043, 0.1274, 0.9311, 0.1465, 0.8974, 0.193, 0.8331, 0.163, 0.9043, 0.1274, 0.8607, 0.1847, 0.9311, 0.1465, 0.9998, 0.1029, 0.9568, 0.1648, 0.9043, 0.1274, 0.9739, 0.08491, 0.9311, 0.1465, 0.8733, 0.1057, 0.9464, 0.06613, 0.9043, 0.1274, 0.2021, 0.4129, 0.1938, 0.3522, 0.2241, 0.3603, 0.1454, 0.3817, 0.1938, 0.3522, 0.1723, 0.3989, 0.1454, 0.3817, 0.1383, 0.3403, 0.1598, 0.3448, 0.8645, 0.2444, 0.909, 0.2784, 0.8681, 0.2779, 0.8571, 0.3759, 0.9061, 0.3457, 0.902, 0.3988, 0.8669, 0.3102, 0.9061, 0.3457, 0.8637, 0.3434, 0.8669, 0.3102, 0.909, 0.2784, 0.9081, 0.312, 0.8318, 0.2778, 0.8669, 0.3102, 0.8252, 0.3072, 0.8274, 0.3376, 0.8669, 0.3102, 0.8637, 0.3434, 0.8272, 0.3621, 0.8637, 0.3434, 0.8571, 0.3759, 0.8344, 0.2549, 0.8681, 0.2779, 0.8318, 0.2778, 0.7993, 0.2107, 0.8379, 0.2085, 0.818, 0.2269, 0.818, 0.2269, 0.8561, 0.2307, 0.8295, 0.2452, 0.8295, 0.2452, 0.8645, 0.2444, 0.8344, 0.2549, 0.7831, 0.2009, 0.8146, 0.1885, 0.7993, 0.2107, 0.7416, 0.4155, 0.7173, 0.4603, 0.7098, 0.416, 0.7398, 0.1905, 0.7776, 0.1674, 0.767, 0.1956, 0.767, 0.1956, 0.7951, 0.1762, 0.7831, 0.2009, 0.7612, 0.4116, 0.7508, 0.4504, 0.7416, 0.4155, 0.8205, 0.3725, 0.8239, 0.4117, 0.8035, 0.388, 0.8035, 0.388, 0.7953, 0.431, 0.7799, 0.4041, 0.7799, 0.4041, 0.7729, 0.442, 0.7612, 0.4116, 0.8272, 0.3621, 0.8462, 0.3905, 0.8205, 0.3725, 0.7837, 0.8997, 0.7462, 0.8703, 0.7839, 0.8661, 0.7837, 0.9247, 0.7463, 0.9002, 0.7837, 0.8997, 0.7466, 0.9549, 0.7837, 0.9247, 0.7844, 0.9583, 0.8064, 0.8998, 0.7837, 0.8997, 0.8064, 0.8749, 0.7463, 0.9002, 0.7296, 0.9, 0.7296, 0.8754, 0.1224, 0.4151, 0.1194, 0.3642, 0.1454, 0.3817, 0.1224, 0.4151, 0.1723, 0.3989, 0.1509, 0.4362, 0.1817, 0.4533, 0.1723, 0.3989, 0.2021, 0.4129, 0.0463, 0.3001, 0.0878, 0.2766, 0.08566, 0.2994, 0.0463, 0.3001, 0.08869, 0.3217, 0.0591, 0.3333, 0.0591, 0.3333, 0.09846, 0.3466, 0.07362, 0.362, 0.1195, 0.1807, 0.1714, 0.1964, 0.1433, 0.2143, 0.09401, 0.2075, 0.1433, 0.2143, 0.1178, 0.2331, 0.09401, 0.2075, 0.09746, 0.2496, 0.07494, 0.2301, 0.1807, 0.1375, 0.1714, 0.1964, 0.148, 0.1579, 0.05754, 0.266, 0.09746, 0.2496, 0.0878, 0.2766, 0.09416, 0.3888, 0.09846, 0.3466, 0.1194, 0.3642, 0.03966, 0.3905, 0.09416, 0.3888, 0.0603, 0.4191, 0.01912, 0.2363, 0.07494, 0.2301, 0.05754, 0.266, 0.1192, 0.1144, 0.1807, 0.1375, 0.148, 0.1579, 0.0556, 0.178, 0.07494, 0.2301, 0.03727, 0.2116, 0.0556, 0.178, 0.1195, 0.1807, 0.09401, 0.2075, 0.08832, 0.1409, 0.148, 0.1579, 0.1195, 0.1807, 0.02246, 0.3643, 0.07362, 0.362, 0.03966, 0.3905, 0.002029, 0.3282, 0.0591, 0.3333, 0.02246, 0.3643, 0.0001972, 0.2738, 0.05754, 0.266, 0.0463, 0.3001, 0.1566, 0.4997, 0.1509, 0.4362, 0.1817, 0.4533, 0.09338, 0.4541, 0.1509, 0.4362, 0.1229, 0.4818, 0.0603, 0.4191, 0.1224, 0.4151, 0.09338, 0.4541, 0.1592, 0.2768, 0.1457, 0.2987, 0.1415, 0.2791, 0.1457, 0.2991, 0.1466, 0.3189, 0.1394, 0.3185, 0.1659, 0.9707, 0.106, 0.9357, 0.1411, 0.9907, 0.09226, 0.6457, 0.09957, 0.7148, 0.1315, 0.6337, 0.07414, 0.7277, 0.05943, 0.7865, 0.09957, 0.7148, 0.07003, 0.8933, 0.08034, 0.9326, 0.106, 0.9357, 0.09957, 0.7148, 0.1659, 0.6542, 0.1315, 0.6337, 0.106, 0.9357, 0.1085, 0.9899, 0.1411, 0.9907, 0.03131, 0.7971, 0.036, 0.8412, 0.05943, 0.7865, 0.03964, 0.8601, 0.04837, 0.8894, 0.07003, 0.8933, 0.08784, 0.8811, 0.106, 0.9357, 0.1269, 0.9229, 0.09957, 0.7148, 0.08488, 0.7895, 0.1258, 0.7241, 0.053, 0.8435, 0.036, 0.8412, 0.01973, 0.8535, 0.01973, 0.8535, 0.03964, 0.8601, 0.053, 0.8435, 0.053, 0.8435, 0.07003, 0.8933, 0.08784, 0.8811, 0.05943, 0.7865, 0.053, 0.8435, 0.08488, 0.7895, 0.3424, 0.3841, 0.2689, 0.3364, 0.2801, 0.3018, 0.6706, 0.9696, 0.628, 0.9022, 0.6694, 0.8824, 0.1659, 0.2964, 0.1592, 0.2768, 0.176, 0.2764, 0.482, 0.9767, 0.4691, 0.9012, 0.5145, 0.9757, 0.9082, 0.2294, 0.8847, 0.207, 0.8974, 0.193, 0.6184, 0.4292, 0.6083, 0.465, 0.5958, 0.4519, 0.6303, 0.1019, 0.5929, 0.07698, 0.6468, 0.07671, 0.577, 0.1019, 0.6144, 0.1262, 0.5615, 0.1267, 0.5989, 0.1505, 0.5615, 0.1267, 0.6144, 0.1262, 0.8875, 0.5788, 0.923, 0.5542, 0.9034, 0.6026, 0.8918, 0.508, 0.9073, 0.531, 0.8717, 0.5552, 0.8563, 0.5315, 0.8918, 0.508, 0.8717, 0.5552, 0.628, 0.9022, 0.5866, 0.922, 0.632, 0.8475, 0.632, 0.8475, 0.6706, 0.8516, 0.6694, 0.8824, 0.5145, 0.9757, 0.4691, 0.9012, 0.5105, 0.921, 0.5105, 0.921, 0.5518, 0.9408, 0.5145, 0.9757, 0.304, 0.4566, 0.3197, 0.4173, 0.3466, 0.44, 0.3766, 0.09987, 0.3754, 0.1551, 0.3462, 0.139, 0.2612, 0.2146, 0.228, 0.2329, 0.2043, 0.18, 0.4623, 0.2787, 0.4452, 0.2498, 0.4657, 0.2533, 0.278, 0.2623, 0.2368, 0.2725, 0.228, 0.2329, 0.3462, 0.139, 0.3754, 0.1551, 0.3573, 0.189, 0.3573, 0.189, 0.3377, 0.2138, 0.3223, 0.1678, 0.3377, 0.2138, 0.3196, 0.2345, 0.2962, 0.1938, 0.3196, 0.2345, 0.278, 0.2623, 0.2612, 0.2146, 0.3678, 0.4241, 0.3466, 0.44, 0.3503, 0.3951, 0.3466, 0.44, 0.3197, 0.4173, 0.3503, 0.3951, 0.3503, 0.3951, 0.3782, 0.3663, 0.3983, 0.4045, 0.4081, 0.1747, 0.3866, 0.2145, 0.3573, 0.189, 0.2954, 0.3967, 0.256, 0.3744, 0.2689, 0.3364, 0.553, 0.8536, 0.5518, 0.9408, 0.5105, 0.921, 0.2241, 0.3603, 0.2339, 0.3255, 0.2689, 0.3364, 0.2339, 0.3255, 0.2373, 0.2987, 0.2801, 0.3018, 0.2801, 0.3018, 0.2373, 0.2987, 0.2368, 0.2725, 0.5148, 0.3198, 0.5276, 0.2918, 0.5345, 0.3021, 0.4881, 0.3047, 0.5099, 0.2764, 0.5276, 0.2918, 0.4881, 0.3047, 0.4623, 0.2787, 0.4853, 0.2605, 0.5463, 0.4073, 0.5419, 0.4168, 0.5256, 0.3963, 0.5431, 0.3856, 0.5256, 0.3963, 0.5083, 0.3724, 0.5032, 0.3497, 0.5148, 0.3198, 0.5367, 0.3266, 0.5419, 0.4168, 0.5314, 0.4346, 0.5065, 0.4141, 0.5065, 0.4141, 0.4844, 0.3966, 0.5083, 0.3724, 0.4686, 0.3317, 0.4881, 0.3047, 0.5148, 0.3198, 0.514, 0.4507, 0.4911, 0.4399, 0.5065, 0.4141, 0.5065, 0.4141, 0.4911, 0.4399, 0.4659, 0.43, 0.4344, 0.2994, 0.4623, 0.2787, 0.4881, 0.3047, 0.4988, 0.4605, 0.4836, 0.466, 0.4911, 0.4399, 0.4836, 0.466, 0.4577, 0.4716, 0.4659, 0.43, 0.4344, 0.2994, 0.4122, 0.2504, 0.4452, 0.2498, 0.5815, 0.243, 0.6118, 0.2644, 0.5657, 0.2876, 0.5815, 0.243, 0.6298, 0.1709, 0.6605, 0.1914, 0.6784, 0.09762, 0.7094, 0.1184, 0.6605, 0.1914, 0.4933, 0.1856, 0.5187, 0.1991, 0.5004, 0.2322, 0.5187, 0.1991, 0.5531, 0.221, 0.5305, 0.2514, 0.5531, 0.221, 0.5815, 0.243, 0.554, 0.2728, 0.5348, 0.1105, 0.5615, 0.1267, 0.5187, 0.1991, 0.5615, 0.1267, 0.5989, 0.1505, 0.5531, 0.221, 0.5989, 0.1505, 0.6298, 0.1709, 0.5815, 0.243, 0.5615, 0.1267, 0.5348, 0.1105, 0.577, 0.1019, 0.5348, 0.1105, 0.5795, 0.03312, 0.577, 0.1019, 0.5795, 0.03312, 0.609, 0.05205, 0.5929, 0.07698, 0.6298, 0.1709, 0.5989, 0.1505, 0.6144, 0.1262, 0.6303, 0.1019, 0.6468, 0.07671, 0.6784, 0.09762, 0.6298, 0.1709, 0.6144, 0.1262, 0.6303, 0.1019, 0.3462, 0.139, 0.3223, 0.1678, 0.3073, 0.1263, 0.3223, 0.1678, 0.2962, 0.1938, 0.2723, 0.1453, 0.2962, 0.1938, 0.2612, 0.2146, 0.2376, 0.1623, 0.4691, 0.1742, 0.4933, 0.1856, 0.477, 0.2214, 0.5102, 0.09673, 0.5348, 0.1105, 0.4933, 0.1856, 0.5545, 0.01907, 0.5795, 0.03312, 0.5348, 0.1105, 0.5275, 0.5096, 0.5105, 0.5204, 0.4945, 0.4926, 0.5105, 0.5204, 0.4865, 0.5345, 0.47, 0.504, 0.4349, 0.1595, 0.4691, 0.1742, 0.4538, 0.2134, 0.5659, 0.5644, 0.5483, 0.5766, 0.5105, 0.5204, 0.5483, 0.5766, 0.5246, 0.5926, 0.4865, 0.5345, 0.4776, 0.07878, 0.5102, 0.09673, 0.4691, 0.1742, 0.5659, 0.5644, 0.607, 0.6213, 0.5884, 0.6342, 0.5884, 0.6342, 0.5638, 0.6512, 0.5246, 0.5926, 0.4776, 0.07878, 0.5216, 0.0001972, 0.5545, 0.01907, 0.3466, 0.44, 0.3678, 0.4241, 0.3726, 0.4763, 0.3678, 0.4241, 0.3983, 0.4045, 0.4118, 0.4811, 0.4118, 0.09211, 0.4081, 0.1747, 0.3754, 0.1551, 0.5476, 0.4953, 0.5275, 0.5096, 0.511, 0.4838, 0.5876, 0.5491, 0.5659, 0.5644, 0.5275, 0.5096, 0.5876, 0.5491, 0.6285, 0.6062, 0.607, 0.6213, 0.5756, 0.4165, 0.6184, 0.4292, 0.5958, 0.4519, 0.5958, 0.4519, 0.5734, 0.4738, 0.551, 0.4517, 0.5734, 0.4738, 0.5476, 0.4953, 0.5293, 0.4715, 0.6417, 0.5085, 0.6083, 0.465, 0.6447, 0.4607, 0.5734, 0.4738, 0.5958, 0.4519, 0.6083, 0.465, 0.6083, 0.465, 0.6417, 0.5085, 0.6167, 0.5275, 0.6167, 0.5275, 0.5876, 0.5491, 0.5476, 0.4953, 0.7094, 0.5478, 0.6843, 0.5662, 0.6417, 0.5085, 0.6843, 0.5662, 0.6586, 0.5849, 0.6167, 0.5275, 0.6586, 0.5849, 0.6285, 0.6062, 0.5876, 0.5491, 0.2021, 0.4129, 0.2241, 0.3603, 0.256, 0.3744, 0.256, 0.3744, 0.2954, 0.3967, 0.2684, 0.4407, 0.2684, 0.4407, 0.2954, 0.3967, 0.3197, 0.4173, 0.6168, 0.3827, 0.6184, 0.4292, 0.5756, 0.4165, 0.5657, 0.2876, 0.6118, 0.2644, 0.6129, 0.3181, 0.6129, 0.3181, 0.6152, 0.3505, 0.5755, 0.3531, 0.5755, 0.3531, 0.6152, 0.3505, 0.6168, 0.3827, 0.5755, 0.3531, 0.5778, 0.3842, 0.5431, 0.3856, 0.5722, 0.3216, 0.5755, 0.3531, 0.5358, 0.3577, 0.5657, 0.2876, 0.5722, 0.3216, 0.5367, 0.3266, 0.5778, 0.3842, 0.5756, 0.4165, 0.5463, 0.4073, 0.551, 0.4517, 0.5293, 0.4715, 0.514, 0.4507, 0.5678, 0.4299, 0.551, 0.4517, 0.5314, 0.4346, 0.5756, 0.4165, 0.5678, 0.4299, 0.5419, 0.4168, 0.5293, 0.4715, 0.511, 0.4838, 0.4988, 0.4605, 0.4186, 0.204, 0.4538, 0.2134, 0.4452, 0.2498, 0.4945, 0.4926, 0.47, 0.504, 0.4577, 0.4716, 0.511, 0.4838, 0.4945, 0.4926, 0.4836, 0.466, 0.4538, 0.2134, 0.477, 0.2214, 0.4657, 0.2533, 0.5305, 0.2514, 0.554, 0.2728, 0.5276, 0.2918, 0.5004, 0.2322, 0.5305, 0.2514, 0.5099, 0.2764, 0.477, 0.2214, 0.5004, 0.2322, 0.4853, 0.2605, 0.554, 0.2728, 0.5657, 0.2876, 0.5345, 0.3021, 0.8878, 0.8588, 0.8877, 0.8888, 0.8503, 0.8883, 0.8503, 0.9132, 0.8503, 0.8883, 0.8877, 0.8888, 0.8873, 0.9435, 0.8496, 0.9469, 0.8503, 0.9132, 0.8276, 0.8883, 0.8276, 0.8634, 0.8503, 0.8883, 0.9044, 0.8886, 0.8877, 0.9135, 0.8877, 0.8888, 0.2505, 0.4828, 0.2684, 0.4407, 0.304, 0.4566, 0.2342, 0.4279, 0.2684, 0.4407, 0.2505, 0.4828, 0.1817, 0.4533, 0.2021, 0.4129, 0.2342, 0.4279, 0.4118, 0.09211, 0.3766, 0.09987, 0.3644, 0.05979, 0.3726, 0.4763, 0.4118, 0.4811, 0.4007, 0.5235, 0.3361, 0.4723, 0.3726, 0.4763, 0.3637, 0.515, 0.2496, 0.1035, 0.2723, 0.1453, 0.2376, 0.1623, 0.2881, 0.08827, 0.3073, 0.1263, 0.2723, 0.1453, 0.3365, 0.1073, 0.3073, 0.1263, 0.2881, 0.08827, 0.2376, 0.1623, 0.2043, 0.18, 0.1807, 0.1375, 0.3644, 0.05979, 0.3766, 0.09987, 0.3365, 0.1073, 0.2908, 0.4968, 0.304, 0.4566, 0.3361, 0.4723, 0.2908, 0.4968, 0.3277, 0.5074, 0.3107, 0.5504, 0.3359, 0.01564, 0.3644, 0.05979, 0.3217, 0.07412, 0.1881, 0.07304, 0.214, 0.1195, 0.1807, 0.1375, 0.3072, 0.03025, 0.3217, 0.07412, 0.2881, 0.08827, 0.2711, 0.04156, 0.2881, 0.08827, 0.2496, 0.1035, 0.2253, 0.05737, 0.2496, 0.1035, 0.214, 0.1195, 0.3277, 0.5074, 0.3637, 0.515, 0.3406, 0.5592, 0.3637, 0.515, 0.4007, 0.5235, 0.381, 0.5708, 0.3764, 0.0001972, 0.4012, 0.04748, 0.3644, 0.05979, 0.1566, 0.4997, 0.1817, 0.4533, 0.215, 0.4697, 0.215, 0.4697, 0.2505, 0.4828, 0.2303, 0.5294, 0.2505, 0.4828, 0.2908, 0.4968, 0.2766, 0.5423, 0.3866, 0.2145, 0.3598, 0.2482, 0.3377, 0.2138, 0.3782, 0.3663, 0.3503, 0.3951, 0.3424, 0.3841, 0.1194, 0.3642, 0.09846, 0.3466, 0.1169, 0.3317, 0.0878, 0.2766, 0.09746, 0.2496, 0.1185, 0.2616, 0.2043, 0.18, 0.228, 0.2329, 0.194, 0.2395, 0.7571, 0.3873, 0.7799, 0.4041, 0.7612, 0.4116, 0.205, 0.2741, 0.194, 0.2395, 0.228, 0.2329, 0.1415, 0.2791, 0.1202, 0.2811, 0.1185, 0.2616, 0.1185, 0.2616, 0.1402, 0.2546, 0.1415, 0.2791, 0.1592, 0.2768, 0.1402, 0.2546, 0.165, 0.2488, 0.176, 0.2764, 0.165, 0.2488, 0.194, 0.2395, 0.1383, 0.3403, 0.1169, 0.3317, 0.1394, 0.3185, 0.1169, 0.3317, 0.1207, 0.3168, 0.1394, 0.3185, 0.124, 0.2993, 0.1457, 0.2991, 0.1394, 0.3185, 0.124, 0.2989, 0.1202, 0.2811, 0.1415, 0.2791, 0.1598, 0.3448, 0.1466, 0.3189, 0.2035, 0.3215, 0.2035, 0.3215, 0.2339, 0.3255, 0.2241, 0.3603, 0.2067, 0.2973, 0.2373, 0.2987, 0.2339, 0.3255, 0.2067, 0.2973, 0.205, 0.2741, 0.2368, 0.2725, 0.8272, 0.3621, 0.8205, 0.3725, 0.8066, 0.3454, 0.8205, 0.3725, 0.8035, 0.388, 0.7812, 0.3612, 0.7812, 0.3612, 0.8035, 0.388, 0.7799, 0.4041, 0.8344, 0.2549, 0.8318, 0.2778, 0.8132, 0.2672, 0.8318, 0.2778, 0.8252, 0.3072, 0.7959, 0.2928, 0.8274, 0.3376, 0.8066, 0.3454, 0.7938, 0.3168, 0.8295, 0.2452, 0.8132, 0.2672, 0.7925, 0.2492, 0.7959, 0.2928, 0.77, 0.2682, 0.7925, 0.2492, 0.8066, 0.3454, 0.7812, 0.3612, 0.7612, 0.3359, 0.7925, 0.2492, 0.7756, 0.2226, 0.7993, 0.2107, 0.77, 0.2682, 0.7496, 0.2338, 0.7756, 0.2226, 0.7812, 0.3612, 0.7571, 0.3873, 0.7296, 0.3682, 0.7756, 0.2226, 0.767, 0.1956, 0.7831, 0.2009, 0.7496, 0.2338, 0.7398, 0.1905, 0.767, 0.1956, 0.7296, 0.3682, 0.7571, 0.3873, 0.7416, 0.4155, 0.8571, 0.3759, 0.902, 0.3988, 0.8736, 0.419, 0.902, 0.3988, 0.9515, 0.4667, 0.9213, 0.4878, 0.9515, 0.4667, 0.9998, 0.5362, 0.9694, 0.5574, 0.7953, 0.431, 0.8137, 0.4626, 0.7895, 0.4762, 0.8239, 0.4117, 0.8465, 0.4407, 0.8137, 0.4626, 0.8462, 0.3905, 0.8736, 0.419, 0.8465, 0.4407, 0.8137, 0.4626, 0.8563, 0.5315, 0.8309, 0.5476, 0.8465, 0.4407, 0.8918, 0.508, 0.8563, 0.5315, 0.8736, 0.419, 0.9213, 0.4878, 0.8918, 0.508, 0.8753, 0.6213, 0.8309, 0.5476, 0.8717, 0.5552, 0.8309, 0.5476, 0.8563, 0.5315, 0.8717, 0.5552, 0.8717, 0.5552, 0.8875, 0.5788, 0.8753, 0.6213, 0.9073, 0.531, 0.8918, 0.508, 0.9213, 0.4878, 0.9213, 0.4878, 0.9694, 0.5574, 0.923, 0.5542, 0.9694, 0.5574, 0.9393, 0.5781, 0.923, 0.5542, 0.1178, 0.2331, 0.1402, 0.2546, 0.1185, 0.2616, 0.1433, 0.2143, 0.165, 0.2488, 0.1402, 0.2546, 0.1714, 0.1964, 0.194, 0.2395, 0.165, 0.2488, 0.7729, 0.442, 0.7895, 0.4762, 0.7665, 0.4876, 0.7895, 0.4762, 0.8309, 0.5476, 0.8076, 0.5613, 0.8309, 0.5476, 0.8753, 0.6213, 0.8515, 0.6352, 0.7776, 0.1674, 0.7935, 0.1379, 0.8117, 0.1487, 0.7517, 0.1562, 0.768, 0.1238, 0.7935, 0.1379, 0.7508, 0.4504, 0.7665, 0.4876, 0.734, 0.5026, 0.7935, 0.1379, 0.8314, 0.07805, 0.8502, 0.09025, 0.768, 0.1238, 0.8062, 0.06196, 0.8314, 0.07805, 0.7665, 0.4876, 0.8076, 0.5613, 0.7766, 0.5791, 0.8502, 0.09025, 0.8314, 0.07805, 0.8717, 0.01669, 0.8062, 0.06196, 0.8463, 0.0001972, 0.8717, 0.01669, 0.8076, 0.5613, 0.8515, 0.6352, 0.8209, 0.6535, 0.08869, 0.3217, 0.1207, 0.3168, 0.1169, 0.3317, 0.08566, 0.2994, 0.124, 0.2993, 0.1207, 0.3168, 0.08566, 0.2994, 0.0878, 0.2766, 0.1202, 0.2811, 0.7951, 0.1762, 0.8117, 0.1487, 0.8331, 0.163, 0.8117, 0.1487, 0.8502, 0.09025, 0.8733, 0.1057, 0.8733, 0.1057, 0.8502, 0.09025, 0.8914, 0.02961, 0.8645, 0.2444, 0.8561, 0.2307, 0.8847, 0.207, 0.8379, 0.2085, 0.8607, 0.1847, 0.8847, 0.207, 0.8146, 0.1885, 0.8331, 0.163, 0.8607, 0.1847, 0.9311, 0.1465, 0.9568, 0.1648, 0.9348, 0.1958, 0.8974, 0.193, 0.8847, 0.207, 0.8607, 0.1847, 0.8607, 0.1847, 0.9043, 0.1274, 0.8974, 0.193, 0.8331, 0.163, 0.8733, 0.1057, 0.9043, 0.1274, 0.9311, 0.1465, 0.9739, 0.08491, 0.9998, 0.1029, 0.9043, 0.1274, 0.9464, 0.06613, 0.9739, 0.08491, 0.8733, 0.1057, 0.9144, 0.04474, 0.9464, 0.06613, 0.2021, 0.4129, 0.1723, 0.3989, 0.1938, 0.3522, 0.1454, 0.3817, 0.1598, 0.3448, 0.1938, 0.3522, 0.1454, 0.3817, 0.1194, 0.3642, 0.1383, 0.3403, 0.8645, 0.2444, 0.9082, 0.2294, 0.909, 0.2784, 0.8571, 0.3759, 0.8637, 0.3434, 0.9061, 0.3457, 0.8669, 0.3102, 0.9081, 0.312, 0.9061, 0.3457, 0.8669, 0.3102, 0.8681, 0.2779, 0.909, 0.2784, 0.8318, 0.2778, 0.8681, 0.2779, 0.8669, 0.3102, 0.8274, 0.3376, 0.8252, 0.3072, 0.8669, 0.3102, 0.8272, 0.3621, 0.8274, 0.3376, 0.8637, 0.3434, 0.8344, 0.2549, 0.8645, 0.2444, 0.8681, 0.2779, 0.7993, 0.2107, 0.8146, 0.1885, 0.8379, 0.2085, 0.818, 0.2269, 0.8379, 0.2085, 0.8561, 0.2307, 0.8295, 0.2452, 0.8561, 0.2307, 0.8645, 0.2444, 0.7831, 0.2009, 0.7951, 0.1762, 0.8146, 0.1885, 0.7416, 0.4155, 0.7508, 0.4504, 0.7173, 0.4603, 0.7398, 0.1905, 0.7517, 0.1562, 0.7776, 0.1674, 0.767, 0.1956, 0.7776, 0.1674, 0.7951, 0.1762, 0.7612, 0.4116, 0.7729, 0.442, 0.7508, 0.4504, 0.8205, 0.3725, 0.8462, 0.3905, 0.8239, 0.4117, 0.8035, 0.388, 0.8239, 0.4117, 0.7953, 0.431, 0.7799, 0.4041, 0.7953, 0.431, 0.7729, 0.442, 0.8272, 0.3621, 0.8571, 0.3759, 0.8462, 0.3905, 0.7837, 0.8997, 0.7463, 0.9002, 0.7462, 0.8703, 0.7837, 0.9247, 0.7463, 0.9249, 0.7463, 0.9002, 0.7466, 0.9549, 0.7463, 0.9249, 0.7837, 0.9247, 0.8064, 0.8998, 0.7837, 0.9247, 0.7837, 0.8997, 0.7463, 0.9002, 0.7463, 0.9249, 0.7296, 0.9, 0.1224, 0.4151, 0.09416, 0.3888, 0.1194, 0.3642, 0.1224, 0.4151, 0.1454, 0.3817, 0.1723, 0.3989, 0.1817, 0.4533, 0.1509, 0.4362, 0.1723, 0.3989, 0.0463, 0.3001, 0.05754, 0.266, 0.0878, 0.2766, 0.0463, 0.3001, 0.08566, 0.2994, 0.08869, 0.3217, 0.0591, 0.3333, 0.08869, 0.3217, 0.09846, 0.3466, 0.1195, 0.1807, 0.148, 0.1579, 0.1714, 0.1964, 0.09401, 0.2075, 0.1195, 0.1807, 0.1433, 0.2143, 0.09401, 0.2075, 0.1178, 0.2331, 0.09746, 0.2496, 0.1807, 0.1375, 0.2043, 0.18, 0.1714, 0.1964, 0.05754, 0.266, 0.07494, 0.2301, 0.09746, 0.2496, 0.09416, 0.3888, 0.07362, 0.362, 0.09846, 0.3466, 0.03966, 0.3905, 0.07362, 0.362, 0.09416, 0.3888, 0.01912, 0.2363, 0.03727, 0.2116, 0.07494, 0.2301, 0.1192, 0.1144, 0.154, 0.09293, 0.1807, 0.1375, 0.0556, 0.178, 0.09401, 0.2075, 0.07494, 0.2301, 0.0556, 0.178, 0.08832, 0.1409, 0.1195, 0.1807, 0.08832, 0.1409, 0.1192, 0.1144, 0.148, 0.1579, 0.02246, 0.3643, 0.0591, 0.3333, 0.07362, 0.362, 0.002029, 0.3282, 0.0463, 0.3001, 0.0591, 0.3333, 0.0001972, 0.2738, 0.01912, 0.2363, 0.05754, 0.266, 0.1566, 0.4997, 0.1229, 0.4818, 0.1509, 0.4362, 0.09338, 0.4541, 0.1224, 0.4151, 0.1509, 0.4362, 0.0603, 0.4191, 0.09416, 0.3888, 0.1224, 0.4151, 0.1592, 0.2768, 0.1659, 0.2964, 0.1457, 0.2987, 0.1457, 0.2991, 0.1662, 0.2967, 0.1466, 0.3189, 0.1659, 0.9707, 0.1269, 0.9229, 0.106, 0.9357, 0.09226, 0.6457, 0.07414, 0.7277, 0.09957, 0.7148, 0.07414, 0.7277, 0.03131, 0.7971, 0.05943, 0.7865, 0.07003, 0.8933, 0.04837, 0.8894, 0.08034, 0.9326, 0.09957, 0.7148, 0.1258, 0.7241, 0.1659, 0.6542, 0.106, 0.9357, 0.08034, 0.9326, 0.1085, 0.9899, 0.03131, 0.7971, 0.01973, 0.8535, 0.036, 0.8412, 0.03964, 0.8601, 0.01973, 0.8535, 0.04837, 0.8894, 0.08784, 0.8811, 0.07003, 0.8933, 0.106, 0.9357, 0.09957, 0.7148, 0.05943, 0.7865, 0.08488, 0.7895, 0.053, 0.8435, 0.03964, 0.8601, 0.07003, 0.8933, 0.05943, 0.7865, 0.036, 0.8412, 0.053, 0.8435, 0.6706, 0.9696, 0.5866, 0.922, 0.628, 0.9022])
me_001.materials.append(mat_x)
me_001.use_remesh_fix_poles = True
me_001.use_remesh_preserve_attributes = False
me_001.use_mirror_vertex_groups = False
me_001.update()

# ---- objects
ob_cat = bpy.data.objects.new('Cat', me_001)

# ---- transforms, parenting, visibility, modifiers, constraints
ob_cat.location = (0.0, 0.0, 0.0)
ob_cat.lineart.crease_threshold = 0.0

# ---- collection membership
col_collection.objects.link(ob_cat)

# ---- scene / render settings (as saved in the file)
scene.frame_start = 1; scene.frame_end = 250; scene.frame_set(214)
scene.render.engine = 'BLENDER_EEVEE_NEXT'
scene.cycles.use_denoising = False
scene.cycles.samples = 128
scene.cycles.sampling_pattern = 'TABULATED_SOBOL'
scene.cycles.use_adaptive_sampling = False
scene.cycles.use_light_tree = False
scene.view_settings.view_transform = 'Filmic'
bpy.context.view_layer.update()

# ---- added for rendering (the .blend has no active camera and no usable light): camera, sun
cam_auto = bpy.data.cameras.new('AutoCamera')
cam_auto.lens = 50.0
cam_auto.sensor_width = 36.0
cam_auto.clip_end = 1000.0
ob_auto_camera = bpy.data.objects.new('AutoCamera', cam_auto)
scene.collection.objects.link(ob_auto_camera)
ob_auto_camera.location = (2.09929, -3.13668, 1.40751)
ob_auto_camera.rotation_euler = (1.09748, -7.21219e-08, 0.694738)
scene.camera = ob_auto_camera
light_auto_sun = bpy.data.lights.new('AutoSun', 'SUN')
light_auto_sun.energy = 3.0
light_auto_sun.angle = 0.0523599
ob_auto_sun = bpy.data.objects.new('AutoSun', light_auto_sun)
scene.collection.objects.link(ob_auto_sun)
ob_auto_sun.rotation_euler = (0.872665, 0.174533, 0.523599)
bpy.context.view_layer.update()
